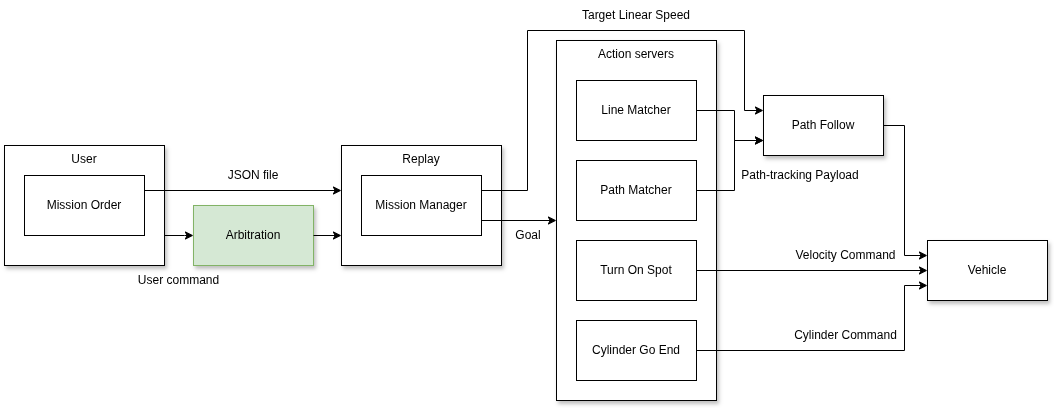

The diagram above was exported from draw.io. Its source (the exported page's mxGraphModel, read from the mxfile embedded in the PNG):
<mxGraphModel dx="1348" dy="843" grid="1" gridSize="10" guides="1" tooltips="1" connect="1" arrows="1" fold="1" page="1" pageScale="1" pageWidth="1169" pageHeight="827" math="0" shadow="0">
  <root>
    <mxCell id="0" />
    <mxCell id="1" parent="0" />
    <mxCell id="Ko7qYC3U3Y3VT2BmnzrI-1" parent="1" style="rounded=0;whiteSpace=wrap;html=1;shadow=1;fillColor=#d5e8d4;strokeColor=#82b366;" value="Arbitration" vertex="1">
      <mxGeometry height="60" width="120" x="249" y="435" as="geometry" />
    </mxCell>
    <mxCell id="Ko7qYC3U3Y3VT2BmnzrI-2" parent="1" style="rounded=0;whiteSpace=wrap;html=1;verticalAlign=top;shadow=1;" value="Replay" vertex="1">
      <mxGeometry height="120" width="160" x="397" y="375" as="geometry" />
    </mxCell>
    <mxCell id="Ko7qYC3U3Y3VT2BmnzrI-3" parent="1" style="rounded=0;whiteSpace=wrap;html=1;" value="Mission Manager" vertex="1">
      <mxGeometry height="60" width="120" x="417" y="405" as="geometry" />
    </mxCell>
    <mxCell id="Ko7qYC3U3Y3VT2BmnzrI-4" parent="1" style="rounded=0;whiteSpace=wrap;html=1;verticalAlign=top;shadow=1;" value="Action servers" vertex="1">
      <mxGeometry height="360" width="160" x="612" y="270" as="geometry" />
    </mxCell>
    <mxCell id="Ko7qYC3U3Y3VT2BmnzrI-5" parent="1" style="rounded=0;whiteSpace=wrap;html=1;" value="Line Matcher" vertex="1">
      <mxGeometry height="60" width="120" x="632" y="310" as="geometry" />
    </mxCell>
    <mxCell id="Ko7qYC3U3Y3VT2BmnzrI-6" parent="1" style="rounded=0;whiteSpace=wrap;html=1;" value="Path Matcher" vertex="1">
      <mxGeometry height="60" width="120" x="632" y="390" as="geometry" />
    </mxCell>
    <mxCell id="Ko7qYC3U3Y3VT2BmnzrI-7" parent="1" style="rounded=0;whiteSpace=wrap;html=1;" value="Turn On Spot" vertex="1">
      <mxGeometry height="60" width="120" x="632" y="470" as="geometry" />
    </mxCell>
    <mxCell id="Ko7qYC3U3Y3VT2BmnzrI-8" parent="1" style="rounded=0;whiteSpace=wrap;html=1;shadow=1;" value="Path Follow" vertex="1">
      <mxGeometry height="60" width="120" x="819" y="325" as="geometry" />
    </mxCell>
    <mxCell id="Ko7qYC3U3Y3VT2BmnzrI-9" edge="1" parent="1" source="Ko7qYC3U3Y3VT2BmnzrI-3" style="endArrow=classic;html=1;rounded=0;exitX=1;exitY=0.75;exitDx=0;exitDy=0;entryX=0;entryY=0.5;entryDx=0;entryDy=0;" target="Ko7qYC3U3Y3VT2BmnzrI-4" value="">
      <mxGeometry height="50" relative="1" width="50" as="geometry">
        <mxPoint x="586" y="440" as="sourcePoint" />
        <mxPoint x="636" y="390" as="targetPoint" />
      </mxGeometry>
    </mxCell>
    <mxCell id="Ko7qYC3U3Y3VT2BmnzrI-10" edge="1" parent="1" source="Ko7qYC3U3Y3VT2BmnzrI-3" style="endArrow=classic;html=1;rounded=0;exitX=1;exitY=0.25;exitDx=0;exitDy=0;entryX=0;entryY=0.25;entryDx=0;entryDy=0;" target="Ko7qYC3U3Y3VT2BmnzrI-8" value="">
      <mxGeometry height="50" relative="1" width="50" as="geometry">
        <Array as="points">
          <mxPoint x="583" y="420" />
          <mxPoint x="583" y="260" />
          <mxPoint x="800" y="260" />
          <mxPoint x="800" y="340" />
        </Array>
        <mxPoint x="586" y="440" as="sourcePoint" />
        <mxPoint x="636" y="390" as="targetPoint" />
      </mxGeometry>
    </mxCell>
    <mxCell id="Ko7qYC3U3Y3VT2BmnzrI-11" parent="1" style="rounded=0;whiteSpace=wrap;html=1;shadow=1;" value="Vehicle" vertex="1">
      <mxGeometry height="60" width="120" x="983" y="470" as="geometry" />
    </mxCell>
    <mxCell id="Ko7qYC3U3Y3VT2BmnzrI-12" edge="1" parent="1" source="Ko7qYC3U3Y3VT2BmnzrI-5" style="endArrow=classic;html=1;rounded=0;entryX=0;entryY=0.75;entryDx=0;entryDy=0;exitX=1;exitY=0.5;exitDx=0;exitDy=0;" target="Ko7qYC3U3Y3VT2BmnzrI-8" value="">
      <mxGeometry height="50" relative="1" width="50" as="geometry">
        <Array as="points">
          <mxPoint x="790" y="340" />
          <mxPoint x="790" y="370" />
        </Array>
        <mxPoint x="602" y="440" as="sourcePoint" />
        <mxPoint x="652" y="390" as="targetPoint" />
      </mxGeometry>
    </mxCell>
    <mxCell id="Ko7qYC3U3Y3VT2BmnzrI-13" edge="1" parent="1" source="Ko7qYC3U3Y3VT2BmnzrI-6" style="endArrow=classic;html=1;rounded=0;entryX=0;entryY=0.75;entryDx=0;entryDy=0;exitX=1;exitY=0.5;exitDx=0;exitDy=0;" target="Ko7qYC3U3Y3VT2BmnzrI-8" value="">
      <mxGeometry height="50" relative="1" width="50" as="geometry">
        <Array as="points">
          <mxPoint x="790" y="420" />
          <mxPoint x="790" y="370" />
        </Array>
        <mxPoint x="922" y="490" as="sourcePoint" />
        <mxPoint x="1042" y="520" as="targetPoint" />
      </mxGeometry>
    </mxCell>
    <mxCell id="Ko7qYC3U3Y3VT2BmnzrI-14" parent="1" style="text;html=1;whiteSpace=wrap;strokeColor=none;fillColor=none;align=center;verticalAlign=middle;rounded=0;" value="User command" vertex="1">
      <mxGeometry height="30" width="89" x="190" y="495" as="geometry" />
    </mxCell>
    <mxCell id="Ko7qYC3U3Y3VT2BmnzrI-16" edge="1" parent="1" source="Ko7qYC3U3Y3VT2BmnzrI-1" style="endArrow=classic;html=1;rounded=0;exitX=1;exitY=0.5;exitDx=0;exitDy=0;entryX=0;entryY=0.75;entryDx=0;entryDy=0;" target="Ko7qYC3U3Y3VT2BmnzrI-2" value="">
      <mxGeometry height="50" relative="1" width="50" as="geometry">
        <mxPoint x="610" y="476" as="sourcePoint" />
        <mxPoint x="660" y="426" as="targetPoint" />
      </mxGeometry>
    </mxCell>
    <mxCell id="Ko7qYC3U3Y3VT2BmnzrI-17" parent="1" style="rounded=0;whiteSpace=wrap;html=1;verticalAlign=top;glass=0;shadow=1;" value="User" vertex="1">
      <mxGeometry height="120" width="160" x="60" y="375" as="geometry" />
    </mxCell>
    <mxCell id="Ko7qYC3U3Y3VT2BmnzrI-18" parent="1" style="rounded=0;whiteSpace=wrap;html=1;" value="&lt;div&gt;Mission Order&lt;/div&gt;" vertex="1">
      <mxGeometry height="60" width="120" x="80" y="405" as="geometry" />
    </mxCell>
    <mxCell id="Ko7qYC3U3Y3VT2BmnzrI-19" edge="1" parent="1" source="Ko7qYC3U3Y3VT2BmnzrI-17" style="endArrow=classic;html=1;rounded=0;exitX=1;exitY=0.75;exitDx=0;exitDy=0;entryX=0;entryY=0.5;entryDx=0;entryDy=0;" target="Ko7qYC3U3Y3VT2BmnzrI-1" value="">
      <mxGeometry height="50" relative="1" width="50" as="geometry">
        <Array as="points">
          <mxPoint x="240" y="465" />
        </Array>
        <mxPoint x="420" y="496" as="sourcePoint" />
        <mxPoint x="457" y="496" as="targetPoint" />
      </mxGeometry>
    </mxCell>
    <mxCell id="Ko7qYC3U3Y3VT2BmnzrI-22" edge="1" parent="1" source="Ko7qYC3U3Y3VT2BmnzrI-18" style="endArrow=classic;html=1;rounded=0;exitX=1;exitY=0.25;exitDx=0;exitDy=0;" value="">
      <mxGeometry height="50" relative="1" width="50" as="geometry">
        <mxPoint x="164" y="416" as="sourcePoint" />
        <mxPoint x="397" y="420" as="targetPoint" />
      </mxGeometry>
    </mxCell>
    <mxCell id="Ko7qYC3U3Y3VT2BmnzrI-23" edge="1" parent="1" source="Ko7qYC3U3Y3VT2BmnzrI-7" style="endArrow=classic;html=1;rounded=0;exitX=1;exitY=0.5;exitDx=0;exitDy=0;entryX=0;entryY=0.5;entryDx=0;entryDy=0;" target="Ko7qYC3U3Y3VT2BmnzrI-11" value="">
      <mxGeometry height="50" relative="1" width="50" as="geometry">
        <mxPoint x="309" y="380" as="sourcePoint" />
        <mxPoint x="554" y="381" as="targetPoint" />
      </mxGeometry>
    </mxCell>
    <mxCell id="Ko7qYC3U3Y3VT2BmnzrI-25" edge="1" parent="1" source="Ko7qYC3U3Y3VT2BmnzrI-8" style="endArrow=classic;html=1;rounded=0;exitX=1;exitY=0.5;exitDx=0;exitDy=0;entryX=0;entryY=0.25;entryDx=0;entryDy=0;" target="Ko7qYC3U3Y3VT2BmnzrI-11" value="">
      <mxGeometry height="50" relative="1" width="50" as="geometry">
        <Array as="points">
          <mxPoint x="960" y="355" />
          <mxPoint x="960" y="485" />
        </Array>
        <mxPoint x="949" y="500" as="sourcePoint" />
        <mxPoint x="1237" y="500" as="targetPoint" />
      </mxGeometry>
    </mxCell>
    <mxCell id="Ko7qYC3U3Y3VT2BmnzrI-26" parent="1" style="text;html=1;whiteSpace=wrap;strokeColor=none;fillColor=none;align=center;verticalAlign=middle;rounded=0;" value="Goal" vertex="1">
      <mxGeometry height="30" width="50" x="559" y="450" as="geometry" />
    </mxCell>
    <mxCell id="Ko7qYC3U3Y3VT2BmnzrI-27" parent="1" style="text;html=1;whiteSpace=wrap;strokeColor=none;fillColor=none;align=center;verticalAlign=middle;rounded=0;" value="Target Linear Speed" vertex="1">
      <mxGeometry height="30" width="124" x="630" y="230" as="geometry" />
    </mxCell>
    <mxCell id="Ko7qYC3U3Y3VT2BmnzrI-29" parent="1" style="text;html=1;whiteSpace=wrap;strokeColor=none;fillColor=none;align=center;verticalAlign=middle;rounded=0;" value="Path-tracking Payload" vertex="1">
      <mxGeometry height="30" width="124" x="794" y="390" as="geometry" />
    </mxCell>
    <mxCell id="Ko7qYC3U3Y3VT2BmnzrI-30" parent="1" style="text;html=1;whiteSpace=wrap;strokeColor=none;fillColor=none;align=center;verticalAlign=middle;rounded=0;rotation=0;" value="Velocity Command" vertex="1">
      <mxGeometry height="30" width="111" x="846" y="470" as="geometry" />
    </mxCell>
    <mxCell id="Ko7qYC3U3Y3VT2BmnzrI-32" parent="1" style="rounded=0;whiteSpace=wrap;html=1;" value="Cylinder Go End" vertex="1">
      <mxGeometry height="60" width="120" x="632" y="550" as="geometry" />
    </mxCell>
    <mxCell id="Ko7qYC3U3Y3VT2BmnzrI-33" edge="1" parent="1" source="Ko7qYC3U3Y3VT2BmnzrI-32" style="endArrow=classic;html=1;rounded=0;exitX=1;exitY=0.5;exitDx=0;exitDy=0;entryX=0;entryY=0.75;entryDx=0;entryDy=0;" target="Ko7qYC3U3Y3VT2BmnzrI-11" value="">
      <mxGeometry height="50" relative="1" width="50" as="geometry">
        <Array as="points">
          <mxPoint x="960" y="580" />
          <mxPoint x="960" y="515" />
        </Array>
        <mxPoint x="883" y="500" as="sourcePoint" />
        <mxPoint x="1177" y="500" as="targetPoint" />
      </mxGeometry>
    </mxCell>
    <mxCell id="Ko7qYC3U3Y3VT2BmnzrI-34" parent="1" style="text;html=1;whiteSpace=wrap;strokeColor=none;fillColor=none;align=center;verticalAlign=middle;rounded=0;rotation=0;" value="Cylinder Command" vertex="1">
      <mxGeometry height="30" width="111" x="846" y="550" as="geometry" />
    </mxCell>
    <mxCell id="Ko7qYC3U3Y3VT2BmnzrI-35" parent="1" style="text;html=1;whiteSpace=wrap;strokeColor=none;fillColor=none;align=center;verticalAlign=middle;rounded=0;" value="JSON file" vertex="1">
      <mxGeometry height="30" width="66" x="276" y="390" as="geometry" />
    </mxCell>
  </root>
</mxGraphModel>